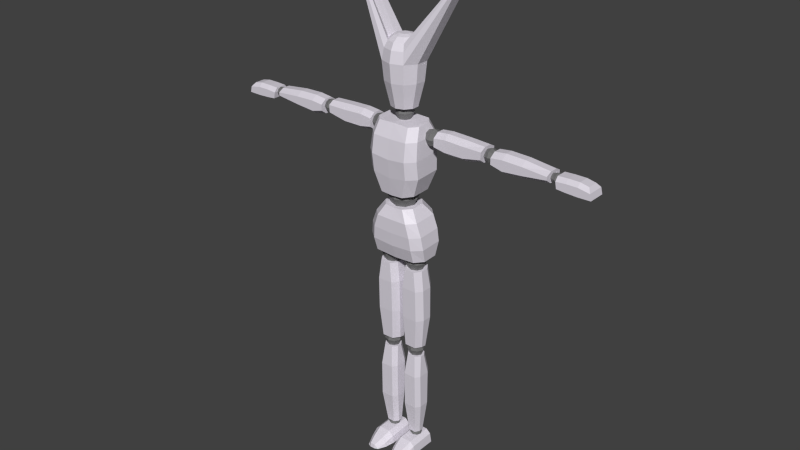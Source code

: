 # Source: Tomu.blend  (saved by Blender 4.1.24; exported with 4.5.12 LTS)
import bpy
from mathutils import Matrix  # noqa: F401  (used for matrix-valued properties, if any)

bpy.ops.wm.read_factory_settings(use_empty=True)
scene = bpy.context.scene
scene.name = 'Scene'

# ---- collections
col_collection_1 = bpy.data.collections.new('Collection 1'); scene.collection.children.link(col_collection_1)

# ---- materials (node trees are filled in below, after node groups)
mat_limbs = bpy.data.materials.new('Limbs')
mat_limbs.use_transparent_shadow = False
mat_joints = bpy.data.materials.new('Joints')
mat_joints.use_transparent_shadow = False

# ---- material node trees
mat_limbs.use_nodes = True; mat_limbs.node_tree.nodes.clear()
_N = mat_limbs.node_tree.nodes; _L = mat_limbs.node_tree.links
n0 = _N.new('ShaderNodeBsdfPrincipled'); n0.name = 'Principled BSDF'; n0.location = (10, 300)
n0.inputs[0].default_value = (0.7634, 0.7239, 0.8042, 1.0)
n1 = _N.new('ShaderNodeOutputMaterial'); n1.name = 'Material Output'; n1.location = (300, 300)
_L.new(n0.outputs[0], n1.inputs[0])
n1.is_active_output = True
mat_joints.use_nodes = True; mat_joints.node_tree.nodes.clear()
_N = mat_joints.node_tree.nodes; _L = mat_joints.node_tree.links
n0 = _N.new('ShaderNodeBsdfPrincipled'); n0.name = 'Principled BSDF'; n0.location = (10, 300)
n0.inputs[0].default_value = (0.1588, 0.1588, 0.1588, 1.0)
n1 = _N.new('ShaderNodeOutputMaterial'); n1.name = 'Material Output'; n1.location = (300, 300)
_L.new(n0.outputs[0], n1.inputs[0])
n1.is_active_output = True

# ---- world
world_world = bpy.data.worlds.new('World'); scene.world = world_world
world_world.color = (0.05088, 0.05088, 0.05088)
world_world.use_sun_shadow = False
world_world.sun_shadow_jitter_overblur = 0.0
world_world.cycles.sampling_method = 'MANUAL'
world_world.cycles.sample_map_resolution = 256

# ---- meshes
me_cube = bpy.data.meshes.new('Cube')
me_cube.from_pydata([(0.1169, 0.03704, 0.8762), (0.1169, -0.0242, 0.8737), (0.06468, 0.02552, 1.078), (0.06468, -0.03111, 1.077), (0.0, 0.06485, 0.8713), (0.0, -0.05431, 0.8665), (0.0, 0.05563, 1.076), (0.0, -0.06122, 1.074), (0.086, 0.06485, 0.876), (0.086, -0.05431, 0.8712), (0.0383, 0.05563, 1.078), (0.0383, -0.06122, 1.077), (0.1223, 0.05087, 0.9327), (0.115, 0.05087, 0.9845), (0.09501, 0.05087, 1.036), (0.1223, -0.04148, 0.929), (0.115, -0.04609, 0.9798), (0.09501, -0.04609, 1.032), (0.0, 0.08097, 0.925), (0.0, 0.08097, 0.9798), (0.0, 0.08097, 1.035), (0.0, -0.0762, 1.03), (0.0, -0.0762, 0.975), (0.0, -0.07159, 0.9214), (0.06491, -0.0762, 1.031), (0.08116, -0.0762, 0.9785), (0.08703, -0.07159, 0.9272), (0.08703, 0.08097, 0.9308), (0.08116, 0.08097, 0.9833), (0.06491, 0.08097, 1.036), (0.07818, 0.03704, 1.136), (0.07818, -0.04217, 1.134), (0.09094, 0.02552, 1.404), (0.09094, -0.03111, 1.402), (0.0, 0.06485, 1.132), (0.0, -0.07228, 1.127), (0.0, 0.05563, 1.406), (0.0, -0.06122, 1.404), (0.04729, 0.06485, 1.136), (0.04729, -0.07228, 1.13), (0.06457, 0.05563, 1.404), (0.06457, -0.06122, 1.402), (0.1071, 0.05087, 1.217), (0.1067, 0.05087, 1.29), (0.1019, 0.05087, 1.358), (0.1071, -0.05531, 1.212), (0.1067, -0.06406, 1.283), (0.1019, -0.05438, 1.353), (0.0, 0.08097, 1.205), (0.0, 0.08097, 1.28), (0.0, 0.08097, 1.356), (0.0, -0.08449, 1.35), (0.0, -0.09417, 1.274), (0.0, -0.08541, 1.2), (0.07183, -0.08449, 1.352), (0.07286, -0.09417, 1.281), (0.07183, -0.08541, 1.21), (0.07183, 0.08097, 1.215), (0.07286, 0.08097, 1.288), (0.07183, 0.08097, 1.357), (0.1456, 0.003955, 1.321), (0.1456, 0.003955, 1.387), (0.1456, 0.03475, 1.321), (0.1456, 0.03475, 1.387), (0.3459, 0.003955, 1.327), (0.3483, 0.003955, 1.386), (0.3459, 0.03475, 1.327), (0.3483, 0.03475, 1.386), (0.1456, -0.01932, 1.338), (0.1456, -0.01932, 1.37), (0.1456, 0.05803, 1.37), (0.1456, 0.05803, 1.338), (0.3475, 0.05803, 1.373), (0.3459, 0.05803, 1.344), (0.3475, -0.01932, 1.373), (0.3459, -0.01932, 1.344), (0.1929, 0.03475, 1.392), (0.1929, 0.03475, 1.313), (0.1929, 0.003955, 1.392), (0.1929, 0.003955, 1.313), (0.1929, -0.01932, 1.376), (0.1929, -0.01932, 1.329), (0.1929, 0.05803, 1.376), (0.1929, 0.05803, 1.329), (0.2702, 0.03475, 1.39), (0.2702, 0.003955, 1.313), (0.2702, -0.01932, 1.373), (0.2702, -0.01932, 1.329), (0.2702, 0.03475, 1.313), (0.2702, 0.003955, 1.39), (0.2702, 0.05803, 1.373), (0.2702, 0.05803, 1.329), (0.3872, 0.003955, 1.323), (0.3872, 0.003955, 1.38), (0.3872, 0.03475, 1.323), (0.3872, 0.03475, 1.38), (0.6107, 0.003955, 1.33), (0.6115, 0.003955, 1.372), (0.6107, 0.03475, 1.33), (0.6115, 0.03475, 1.372), (0.3872, -0.01932, 1.34), (0.3872, -0.01932, 1.364), (0.3872, 0.05803, 1.364), (0.3872, 0.05803, 1.34), (0.6107, 0.05803, 1.36), (0.6107, 0.05803, 1.347), (0.6107, -0.01932, 1.36), (0.6107, -0.01932, 1.347), (0.4345, 0.03475, 1.386), (0.4345, 0.03475, 1.312), (0.4345, 0.003955, 1.386), (0.4345, 0.003955, 1.312), (0.4345, -0.01932, 1.369), (0.4345, -0.01932, 1.328), (0.4345, 0.05803, 1.369), (0.4345, 0.05803, 1.328), (0.5118, 0.03475, 1.384), (0.5118, 0.003955, 1.318), (0.5118, -0.01932, 1.367), (0.5118, -0.01932, 1.335), (0.5118, 0.03475, 1.318), (0.5118, 0.003955, 1.384), (0.5118, 0.05803, 1.367), (0.5118, 0.05803, 1.335), (0.7582, 0.04089, 1.362), (0.7754, 0.05441, 1.322), (0.7582, -0.00133, 1.362), (0.7754, -0.01485, 1.322), (0.6404, 0.04089, 1.367), (0.6451, 0.05441, 1.326), (0.6404, -0.00133, 1.367), (0.6451, -0.01485, 1.326), (0.6404, -0.01485, 1.351), (0.6404, 0.05441, 1.351), (0.7699, -0.01485, 1.346), (0.7699, 0.05441, 1.346), (0.6799, 0.04089, 1.369), (0.7242, 0.04089, 1.369), (0.7242, 0.05441, 1.321), (0.6799, 0.05441, 1.323), (0.7242, -0.00133, 1.369), (0.6799, -0.00133, 1.369), (0.6799, -0.01485, 1.323), (0.7242, -0.01485, 1.321), (0.6799, -0.01485, 1.354), (0.7242, -0.01485, 1.354), (0.7242, 0.05441, 1.354), (0.6799, 0.05441, 1.354), (0.0185, -0.01582, 0.8215), (0.09678, -0.01582, 0.8215), (0.0185, 0.01697, 0.8215), (0.09678, 0.01697, 0.8215), (0.01448, -0.005495, 0.4845), (0.09306, -0.005495, 0.4824), (0.01448, 0.01509, 0.4817), (0.09306, 0.01509, 0.4795), (0.03723, -0.04203, 0.8215), (0.07804, -0.04203, 0.8215), (0.07804, 0.04318, 0.8215), (0.03723, 0.04318, 0.8215), (0.07883, 0.0413, 0.4809), (0.03321, 0.0413, 0.4817), (0.07883, -0.0317, 0.4837), (0.03321, -0.0317, 0.4845), (0.1068, 0.02355, 0.741), (0.008591, 0.02355, 0.7419), (0.1068, -0.01864, 0.741), (0.008591, -0.01864, 0.7419), (0.0881, -0.04485, 0.741), (0.02732, -0.04485, 0.7419), (0.0881, 0.04975, 0.741), (0.02732, 0.04975, 0.7419), (0.1079, 0.02355, 0.6109), (0.008591, -0.01488, 0.6119), (0.08916, -0.04109, 0.6109), (0.02732, -0.04109, 0.6119), (0.008591, 0.02355, 0.6119), (0.1079, -0.01488, 0.6109), (0.08916, 0.04975, 0.6109), (0.02732, 0.04975, 0.6119), (0.02625, -0.00617, 0.4383), (0.08903, -0.00617, 0.4383), (0.02622, 0.01234, 0.4364), (0.08906, 0.01234, 0.4364), (0.02636, 0.0007219, 0.07076), (0.0809, 0.0005096, 0.07076), (0.02615, 0.01637, 0.07076), (0.08113, 0.01665, 0.07076), (0.04093, -0.02714, 0.4389), (0.07434, -0.02714, 0.4389), (0.07436, 0.03338, 0.4368), (0.04091, 0.03338, 0.4368), (0.07009, 0.03627, 0.07076), (0.04101, 0.03627, 0.07076), (0.07023, -0.01582, 0.07076), (0.04086, -0.01581, 0.07076), (0.09615, 0.02817, 0.3503), (0.01928, 0.02818, 0.3514), (0.09614, -0.01741, 0.3504), (0.01929, -0.01741, 0.3515), (0.08285, -0.03712, 0.3508), (0.03259, -0.03712, 0.3518), (0.08287, 0.0479, 0.3504), (0.03256, 0.04791, 0.3514), (0.09713, 0.02554, 0.2071), (0.0193, -0.01458, 0.2079), (0.0838, -0.03438, 0.2072), (0.0325, -0.03427, 0.2081), (0.0193, 0.02535, 0.2078), (0.09714, -0.01475, 0.2072), (0.08381, 0.04514, 0.207), (0.03249, 0.04504, 0.2079), (0.01668, -0.09609, 0.0005139), (0.02089, -0.09554, 0.01538), (0.009085, 0.04913, 0.0005139), (0.0133, 0.04859, 0.03497), (0.09532, -0.09609, 0.0005139), (0.08915, -0.09554, 0.0189), (0.1029, 0.04913, 0.0005139), (0.09674, 0.04859, 0.03849), (0.0133, -0.05661, 0.03148), (0.009085, -0.05569, 0.0005139), (0.09674, -0.05661, 0.03501), (0.1029, -0.05569, 0.0005139), (0.03129, -0.1275, 0.0009491), (0.03242, -0.1246, 0.006409), (0.08071, -0.1275, 0.0009491), (0.07852, -0.1246, 0.009029), (0.03152, 0.04859, 0.05393), (0.07866, 0.04859, 0.05393), (0.07163, 0.04913, 0.0005139), (0.04036, 0.04913, 0.0005139), (0.07398, -0.09554, 0.03434), (0.0362, -0.09554, 0.03434), (0.04289, -0.09609, 0.0005139), (0.0691, -0.09609, 0.0005139), (0.07866, -0.05661, 0.05045), (0.03152, -0.05661, 0.05045), (0.04036, -0.05569, 0.0005139), (0.07163, -0.05569, 0.0005139), (0.06586, -0.1312, 0.01768), (0.04613, -0.1312, 0.01768), (0.04613, -0.1341, 0.0009491), (0.06586, -0.1341, 0.0009491), (0.3513, 0.001919, 1.34), (0.3513, 0.001919, 1.371), (0.3513, 0.03304, 1.34), (0.3513, 0.03304, 1.371), (0.3824, 0.001919, 1.34), (0.3824, 0.001919, 1.371), (0.3824, 0.03304, 1.34), (0.3824, 0.03304, 1.371), (0.347, -0.002365, 1.355), (0.347, 0.01748, 1.375), (0.347, 0.03732, 1.355), (0.347, 0.01748, 1.336), (0.3668, 0.03732, 1.375), (0.3867, 0.03732, 1.355), (0.3668, 0.03732, 1.336), (0.3867, 0.01748, 1.375), (0.3867, -0.002365, 1.355), (0.3867, 0.01748, 1.336), (0.3668, -0.002365, 1.375), (0.3668, -0.002365, 1.336), (0.3668, 0.01748, 1.383), (0.3668, 0.01748, 1.327), (0.3668, -0.01056, 1.355), (0.3949, 0.01748, 1.355), (0.3668, 0.04552, 1.355), (0.3388, 0.01748, 1.355), (0.6131, 0.006247, 1.338), (0.6141, 0.006247, 1.36), (0.6131, 0.02871, 1.338), (0.6141, 0.02871, 1.36), (0.6451, 0.006247, 1.336), (0.6461, 0.006247, 1.359), (0.6451, 0.02871, 1.336), (0.6461, 0.02871, 1.359), (0.6092, 0.003155, 1.349), (0.6099, 0.01748, 1.363), (0.6092, 0.0318, 1.349), (0.6086, 0.01748, 1.335), (0.6302, 0.0318, 1.363), (0.65, 0.0318, 1.347), (0.629, 0.0318, 1.334), (0.6506, 0.01748, 1.362), (0.65, 0.003155, 1.347), (0.6494, 0.01748, 1.333), (0.6302, 0.003155, 1.363), (0.629, 0.003155, 1.334), (0.6305, 0.01748, 1.368), (0.6287, 0.01748, 1.328), (0.6296, -0.00276, 1.348), (0.6584, 0.01748, 1.347), (0.6296, 0.03772, 1.348), (0.6008, 0.01748, 1.35), (0.09784, -0.001442, 1.336), (0.09784, -0.001442, 1.374), (0.09784, 0.0364, 1.336), (0.09784, 0.0364, 1.374), (0.1429, -0.001442, 1.336), (0.1429, -0.001442, 1.374), (0.1429, 0.0364, 1.336), (0.1429, 0.0364, 1.374), (0.09165, -0.006651, 1.355), (0.09165, 0.01748, 1.379), (0.09165, 0.04161, 1.355), (0.09165, 0.01748, 1.331), (0.1204, 0.04161, 1.379), (0.1491, 0.04161, 1.355), (0.1204, 0.04161, 1.331), (0.1491, 0.01748, 1.379), (0.1491, -0.006651, 1.355), (0.1491, 0.01748, 1.331), (0.1204, -0.006651, 1.379), (0.1204, -0.006651, 1.331), (0.1204, 0.01748, 1.389), (0.1204, 0.01748, 1.321), (0.1204, -0.01662, 1.355), (0.1609, 0.01748, 1.355), (0.1204, 0.05158, 1.355), (0.07979, 0.01748, 1.355), (0.03457, -0.02159, 0.8239), (0.03457, -0.02159, 0.8724), (0.03457, 0.02087, 0.8239), (0.03457, 0.02087, 0.8724), (0.0796, -0.02159, 0.8239), (0.0796, -0.02159, 0.8724), (0.0796, 0.02087, 0.8239), (0.0796, 0.02087, 0.8724), (0.02837, -0.02743, 0.8482), (0.02837, -0.00036, 0.879), (0.02837, 0.02671, 0.8482), (0.02837, -0.00036, 0.8173), (0.05708, 0.02671, 0.879), (0.0858, 0.02671, 0.8482), (0.05708, 0.02671, 0.8173), (0.0858, -0.00036, 0.879), (0.0858, -0.02743, 0.8482), (0.0858, -0.00036, 0.8173), (0.05708, -0.02743, 0.879), (0.05708, -0.02743, 0.8173), (0.05708, -0.00036, 0.8918), (0.05708, -0.00036, 0.8045), (0.05708, -0.03861, 0.8482), (0.09766, -0.00036, 0.8482), (0.05708, 0.03789, 0.8482), (0.01651, -0.00036, 0.8482), (0.03767, -0.0149, 0.4433), (0.03767, -0.0149, 0.485), (0.03767, 0.0217, 0.4433), (0.03767, 0.0217, 0.485), (0.0765, -0.0149, 0.4433), (0.0765, -0.0149, 0.485), (0.0765, 0.0217, 0.4433), (0.0765, 0.0217, 0.485), (0.03233, -0.01994, 0.4641), (0.03233, 0.003396, 0.4907), (0.03233, 0.02673, 0.4641), (0.03233, 0.003396, 0.4375), (0.05708, 0.02673, 0.4907), (0.08184, 0.02673, 0.4641), (0.05708, 0.02673, 0.4375), (0.08184, 0.003396, 0.4907), (0.08184, -0.01994, 0.4641), (0.08184, 0.003396, 0.4375), (0.05708, -0.01994, 0.4907), (0.05708, -0.01994, 0.4375), (0.05708, 0.003396, 0.5017), (0.05708, 0.003396, 0.4265), (0.05708, -0.02958, 0.4641), (0.09206, 0.003396, 0.4641), (0.05708, 0.03637, 0.4641), (0.02211, 0.003396, 0.4641), (0.04227, -0.004404, 0.0417), (0.04227, -0.004404, 0.07154), (0.04227, 0.02176, 0.0417), (0.04227, 0.02176, 0.07154), (0.07002, -0.004404, 0.0417), (0.07002, -0.004404, 0.07154), (0.07002, 0.02176, 0.0417), (0.07002, 0.02176, 0.07154), (0.03845, -0.008006, 0.05662), (0.03845, 0.00868, 0.07565), (0.03845, 0.02537, 0.05662), (0.03845, 0.00868, 0.03759), (0.05615, 0.02537, 0.07565), (0.07384, 0.02537, 0.05662), (0.05615, 0.02537, 0.03759), (0.07384, 0.00868, 0.07565), (0.07384, -0.008006, 0.05662), (0.07384, 0.00868, 0.03759), (0.05615, -0.008006, 0.07565), (0.05615, -0.008006, 0.03759), (0.05615, 0.00868, 0.08351), (0.05615, 0.00868, 0.02973), (0.05615, -0.0149, 0.05662), (0.08115, 0.00868, 0.05662), (0.05615, 0.03226, 0.05662), (0.03114, 0.00868, 0.05662), (0.02437, -0.02367, 1.43), (0.02437, 0.001596, 1.456), (0.0, 0.02686, 1.404), (0.02437, 0.02686, 1.43), (0.03252, -0.03524, 1.075), (0.03252, -0.03524, 1.138), (0.03252, 0.02717, 1.075), (0.03252, 0.02717, 1.138), (0.0, 0.02686, 1.456), (0.01906, 0.0214, 1.45), (0.01906, 0.0214, 1.41), (0.01906, -0.01821, 1.45), (0.0, 0.03576, 1.146), (0.04275, 0.03576, 1.107), (0.0, 0.03576, 1.067), (0.04275, -0.004038, 1.146), (0.04275, -0.04383, 1.107), (0.04275, -0.004038, 1.067), (0.0, -0.04383, 1.146), (0.0, -0.04383, 1.067), (0.0, -0.004038, 1.163), (0.0, -0.004038, 1.05), (0.0, -0.06026, 1.107), (0.0623, -0.004038, 1.107), (0.0, 0.05219, 1.107), (0.01906, -0.01821, 1.41), (0.02437, 0.001596, 1.404), (0.0, -0.02367, 1.456), (0.0, -0.02367, 1.404), (0.0, 0.001596, 1.467), (0.0, 0.001596, 1.393), (0.0, -0.0341, 1.43), (0.03452, 0.001596, 1.43), (0.0, 0.03729, 1.43), (-3.309e-09, 0.051, 1.454), (1.15e-09, -0.051, 1.454), (0.02998, -0.04126, 1.454), (0.04851, -0.01576, 1.454), (0.04851, 0.01576, 1.454), (0.02998, 0.04126, 1.454), (-4.331e-08, 0.07464, 1.551), (-3.678e-08, -0.07464, 1.551), (0.04387, -0.06038, 1.551), (0.07098, -0.02306, 1.551), (0.07098, 0.02306, 1.551), (0.04387, 0.06038, 1.551), (-5.104e-08, 0.08214, 1.625), (-4.386e-08, -0.08214, 1.625), (0.04828, -0.06645, 1.625), (0.07812, -0.02538, 1.625), (0.07812, 0.02538, 1.625), (0.04828, 0.06645, 1.625), (-6.591e-08, 0.0738, 1.669), (-5.946e-08, -0.0738, 1.669), (0.04338, -0.0597, 1.669), (0.2513, 0.0161, 1.977), (0.2513, 0.06171, 1.977), (0.04338, 0.0597, 1.669), (-6.969e-08, 0.06041, 1.694), (-6.441e-08, -0.06041, 1.694), (0.03551, -0.04887, 1.694), (0.05745, -0.01867, 1.694), (0.05745, 0.01867, 1.694), (0.03551, 0.04887, 1.694), (-7.278e-08, 0.03958, 1.71), (-6.932e-08, -0.03958, 1.71), (0.02326, -0.03202, 1.71), (0.03764, -0.01223, 1.71), (0.03764, 0.01223, 1.71), (0.02326, 0.03202, 1.71), (-7.7e-08, 0.01915, 1.716), (-7.533e-08, -0.01915, 1.716), (0.01126, -0.0155, 1.716), (0.01822, -0.005919, 1.716), (0.01822, 0.005919, 1.716), (0.01126, 0.0155, 1.716)], [], [(14, 2, 3, 17), (27, 8, 4, 18), (24, 11, 7, 21), (10, 6, 7, 11), (8, 9, 5, 4), (0, 1, 9, 8), (2, 10, 11, 3), (17, 3, 11, 24), (12, 0, 8, 27), (2, 14, 29, 10), (14, 13, 28, 29), (13, 12, 27, 28), (1, 15, 26, 9), (15, 16, 25, 26), (16, 17, 24, 25), (9, 26, 23, 5), (26, 25, 22, 23), (25, 24, 21, 22), (10, 29, 20, 6), (29, 28, 19, 20), (28, 27, 18, 19), (0, 12, 15, 1), (12, 13, 16, 15), (13, 14, 17, 16), (44, 32, 33, 47), (57, 38, 34, 48), (54, 41, 37, 51), (40, 36, 37, 41), (38, 39, 35, 34), (30, 31, 39, 38), (32, 40, 41, 33), (47, 33, 41, 54), (42, 30, 38, 57), (32, 44, 59, 40), (44, 43, 58, 59), (43, 42, 57, 58), (31, 45, 56, 39), (45, 46, 55, 56), (46, 47, 54, 55), (39, 56, 53, 35), (56, 55, 52, 53), (55, 54, 51, 52), (40, 59, 50, 36), (59, 58, 49, 50), (58, 57, 48, 49), (30, 42, 45, 31), (42, 43, 46, 45), (43, 44, 47, 46), (68, 71, 62, 60), (91, 73, 66, 88), (73, 75, 64, 66), (81, 68, 60, 79), (85, 88, 66, 64), (78, 76, 63, 61), (78, 61, 69, 80), (80, 69, 68, 81), (67, 65, 74, 72), (72, 74, 75, 73), (84, 67, 72, 90), (90, 72, 73, 91), (61, 63, 70, 69), (69, 70, 71, 68), (70, 82, 83, 71), (63, 76, 82, 70), (86, 80, 81, 87), (89, 78, 80, 86), (89, 84, 76, 78), (60, 62, 77, 79), (87, 81, 79, 85), (71, 83, 77, 62), (75, 87, 85, 64), (65, 67, 84, 89), (65, 89, 86, 74), (74, 86, 87, 75), (82, 90, 91, 83), (76, 84, 90, 82), (79, 77, 88, 85), (83, 91, 88, 77), (100, 103, 94, 92), (123, 105, 98, 120), (105, 107, 96, 98), (113, 100, 92, 111), (117, 120, 98, 96), (110, 108, 95, 93), (110, 93, 101, 112), (112, 101, 100, 113), (99, 97, 106, 104), (104, 106, 107, 105), (116, 99, 104, 122), (122, 104, 105, 123), (93, 95, 102, 101), (101, 102, 103, 100), (102, 114, 115, 103), (95, 108, 114, 102), (118, 112, 113, 119), (121, 110, 112, 118), (121, 116, 108, 110), (92, 94, 109, 111), (119, 113, 111, 117), (103, 115, 109, 94), (107, 119, 117, 96), (97, 99, 116, 121), (97, 121, 118, 106), (106, 118, 119, 107), (114, 122, 123, 115), (108, 116, 122, 114), (111, 109, 120, 117), (115, 123, 120, 109), (132, 133, 129, 131), (146, 135, 125, 138), (143, 138, 125, 127), (135, 134, 127, 125), (144, 132, 131, 142), (141, 136, 128, 130), (141, 130, 132, 144), (124, 126, 134, 135), (137, 124, 135, 146), (130, 128, 133, 132), (128, 136, 147, 133), (136, 137, 146, 147), (126, 140, 145, 134), (140, 141, 144, 145), (126, 124, 137, 140), (140, 137, 136, 141), (134, 145, 143, 127), (145, 144, 142, 143), (131, 129, 139, 142), (142, 139, 138, 143), (133, 147, 139, 129), (147, 146, 138, 139), (156, 159, 150, 148), (179, 161, 154, 176), (161, 163, 152, 154), (169, 156, 148, 167), (173, 176, 154, 152), (166, 164, 151, 149), (166, 149, 157, 168), (168, 157, 156, 169), (155, 153, 162, 160), (160, 162, 163, 161), (172, 155, 160, 178), (178, 160, 161, 179), (149, 151, 158, 157), (157, 158, 159, 156), (158, 170, 171, 159), (151, 164, 170, 158), (174, 168, 169, 175), (177, 166, 168, 174), (177, 172, 164, 166), (148, 150, 165, 167), (175, 169, 167, 173), (159, 171, 165, 150), (163, 175, 173, 152), (153, 155, 172, 177), (153, 177, 174, 162), (162, 174, 175, 163), (170, 178, 179, 171), (164, 172, 178, 170), (167, 165, 176, 173), (171, 179, 176, 165), (188, 191, 182, 180), (211, 193, 186, 208), (193, 195, 184, 186), (201, 188, 180, 199), (205, 208, 186, 184), (198, 196, 183, 181), (198, 181, 189, 200), (200, 189, 188, 201), (187, 185, 194, 192), (192, 194, 195, 193), (204, 187, 192, 210), (210, 192, 193, 211), (181, 183, 190, 189), (189, 190, 191, 188), (190, 202, 203, 191), (183, 196, 202, 190), (206, 200, 201, 207), (209, 198, 200, 206), (209, 204, 196, 198), (180, 182, 197, 199), (207, 201, 199, 205), (191, 203, 197, 182), (195, 207, 205, 184), (185, 187, 204, 209), (185, 209, 206, 194), (194, 206, 207, 195), (202, 210, 211, 203), (196, 204, 210, 202), (199, 197, 208, 205), (203, 211, 208, 197), (220, 215, 214, 221), (229, 219, 218, 230), (222, 217, 216, 223), (233, 213, 225, 241), (239, 230, 218, 223), (237, 228, 215, 220), (233, 237, 220, 213), (235, 239, 223, 216), (219, 222, 223, 218), (213, 220, 221, 212), (241, 225, 224, 242), (216, 217, 227, 226), (213, 212, 224, 225), (235, 216, 226, 243), (212, 234, 242, 224), (234, 235, 243, 242), (227, 240, 243, 226), (240, 241, 242, 243), (212, 221, 238, 234), (234, 238, 239, 235), (217, 222, 236, 232), (232, 236, 237, 233), (222, 219, 229, 236), (236, 229, 228, 237), (221, 214, 231, 238), (238, 231, 230, 239), (217, 232, 240, 227), (232, 233, 241, 240), (215, 228, 231, 214), (228, 229, 230, 231), (269, 254, 246, 255), (268, 257, 250, 258), (267, 260, 248, 261), (266, 252, 244, 263), (265, 258, 250, 261), (264, 256, 247, 253), (262, 264, 253, 245), (249, 259, 264, 262), (259, 251, 256, 264), (263, 265, 261, 248), (244, 255, 265, 263), (255, 246, 258, 265), (260, 266, 263, 248), (249, 262, 266, 260), (262, 245, 252, 266), (257, 267, 261, 250), (251, 259, 267, 257), (259, 249, 260, 267), (254, 268, 258, 246), (247, 256, 268, 254), (256, 251, 257, 268), (252, 269, 255, 244), (245, 253, 269, 252), (253, 247, 254, 269), (295, 280, 272, 281), (294, 283, 276, 284), (293, 286, 274, 287), (292, 278, 270, 289), (291, 284, 276, 287), (290, 282, 273, 279), (288, 290, 279, 271), (275, 285, 290, 288), (285, 277, 282, 290), (289, 291, 287, 274), (270, 281, 291, 289), (281, 272, 284, 291), (286, 292, 289, 274), (275, 288, 292, 286), (288, 271, 278, 292), (283, 293, 287, 276), (277, 285, 293, 283), (285, 275, 286, 293), (280, 294, 284, 272), (273, 282, 294, 280), (282, 277, 283, 294), (278, 295, 281, 270), (271, 279, 295, 278), (279, 273, 280, 295), (321, 306, 298, 307), (320, 309, 302, 310), (319, 312, 300, 313), (318, 304, 296, 315), (317, 310, 302, 313), (316, 308, 299, 305), (314, 316, 305, 297), (301, 311, 316, 314), (311, 303, 308, 316), (315, 317, 313, 300), (296, 307, 317, 315), (307, 298, 310, 317), (312, 318, 315, 300), (301, 314, 318, 312), (314, 297, 304, 318), (309, 319, 313, 302), (303, 311, 319, 309), (311, 301, 312, 319), (306, 320, 310, 298), (299, 308, 320, 306), (308, 303, 309, 320), (304, 321, 307, 296), (297, 305, 321, 304), (305, 299, 306, 321), (347, 332, 324, 333), (346, 335, 328, 336), (345, 338, 326, 339), (344, 330, 322, 341), (343, 336, 328, 339), (342, 334, 325, 331), (340, 342, 331, 323), (327, 337, 342, 340), (337, 329, 334, 342), (341, 343, 339, 326), (322, 333, 343, 341), (333, 324, 336, 343), (338, 344, 341, 326), (327, 340, 344, 338), (340, 323, 330, 344), (335, 345, 339, 328), (329, 337, 345, 335), (337, 327, 338, 345), (332, 346, 336, 324), (325, 334, 346, 332), (334, 329, 335, 346), (330, 347, 333, 322), (323, 331, 347, 330), (331, 325, 332, 347), (373, 358, 350, 359), (372, 361, 354, 362), (371, 364, 352, 365), (370, 356, 348, 367), (369, 362, 354, 365), (368, 360, 351, 357), (366, 368, 357, 349), (353, 363, 368, 366), (363, 355, 360, 368), (367, 369, 365, 352), (348, 359, 369, 367), (359, 350, 362, 369), (364, 370, 367, 352), (353, 366, 370, 364), (366, 349, 356, 370), (361, 371, 365, 354), (355, 363, 371, 361), (363, 353, 364, 371), (358, 372, 362, 350), (351, 360, 372, 358), (360, 355, 361, 372), (356, 373, 359, 348), (349, 357, 373, 356), (357, 351, 358, 373), (399, 384, 376, 385), (398, 387, 380, 388), (397, 390, 378, 391), (396, 382, 374, 393), (395, 388, 380, 391), (394, 386, 377, 383), (392, 394, 383, 375), (379, 389, 394, 392), (389, 381, 386, 394), (393, 395, 391, 378), (374, 385, 395, 393), (385, 376, 388, 395), (390, 396, 393, 378), (379, 392, 396, 390), (392, 375, 382, 396), (387, 397, 391, 380), (381, 389, 397, 387), (389, 379, 390, 397), (384, 398, 388, 376), (377, 386, 398, 384), (386, 381, 387, 398), (382, 399, 385, 374), (375, 383, 399, 382), (383, 377, 384, 399), (401, 409, 408, 429), (424, 413, 406, 414), (423, 416, 404, 417), (409, 401, 432, 403), (421, 414, 406, 417), (432, 400, 425, 426), (400, 431, 428, 425), (405, 415, 420, 418), (415, 407, 412, 420), (419, 421, 417, 404), (401, 411, 400, 432), (411, 401, 429, 427), (416, 422, 419, 404), (405, 418, 422, 416), (411, 427, 431, 400), (413, 423, 417, 406), (407, 415, 423, 413), (415, 405, 416, 423), (428, 430, 426, 425), (433, 403, 410, 402), (412, 407, 413, 424), (408, 409, 403, 433), (403, 432, 426, 410), (430, 402, 410, 426), (435, 436, 442, 441), (439, 434, 440, 445), (436, 437, 443, 442), (437, 438, 444, 443), (438, 439, 445, 444), (451, 446, 452, 457), (445, 440, 446, 451), (442, 443, 449, 448), (443, 444, 450, 449), (444, 445, 451, 450), (441, 442, 448, 447), (454, 455, 461, 460), (448, 449, 455, 454), (449, 450, 456, 455), (450, 451, 457, 456), (447, 448, 454, 453), (455, 456, 462, 461), (456, 457, 463, 462), (453, 454, 460, 459), (457, 452, 458, 463), (461, 462, 468, 467), (462, 463, 469, 468), (459, 460, 466, 465), (463, 458, 464, 469), (460, 461, 467, 466), (467, 468, 474, 473), (468, 469, 475, 474), (465, 466, 472, 471), (469, 464, 470, 475), (466, 467, 473, 472), (472, 473, 474, 475, 470, 471), (436, 435, 434, 439, 438, 437)])
me_cube.polygons.foreach_set('material_index', [0, 0, 0, 0, 0, 0, 0, 0, 0, 0, 0, 0, 0, 0, 0, 0, 0, 0, 0, 0, 0, 0, 0, 0, 0, 0, 0, 0, 0, 0, 0, 0, 0, 0, 0, 0, 0, 0, 0, 0, 0, 0, 0, 0, 0, 0, 0, 0, 0, 0, 0, 0, 0, 0, 0, 0, 0, 0, 0, 0, 0, 0, 0, 0, 0, 0, 0, 0, 0, 0, 0, 0, 0, 0, 0, 0, 0, 0, 0, 0, 0, 0, 0, 0, 0, 0, 0, 0, 0, 0, 0, 0, 0, 0, 0, 0, 0, 0, 0, 0, 0, 0, 0, 0, 0, 0, 0, 0, 0, 0, 0, 0, 0, 0, 0, 0, 0, 0, 0, 0, 0, 0, 0, 0, 0, 0, 0, 0, 0, 0, 0, 0, 0, 0, 0, 0, 0, 0, 0, 0, 0, 0, 0, 0, 0, 0, 0, 0, 0, 0, 0, 0, 0, 0, 0, 0, 0, 0, 0, 0, 0, 0, 0, 0, 0, 0, 0, 0, 0, 0, 0, 0, 0, 0, 0, 0, 0, 0, 0, 0, 0, 0, 0, 0, 0, 0, 0, 0, 0, 0, 0, 0, 0, 0, 0, 0, 0, 0, 0, 0, 0, 0, 0, 0, 0, 0, 0, 0, 0, 0, 0, 0, 0, 0, 0, 0, 0, 0, 0, 0, 1, 1, 1, 1, 1, 1, 1, 1, 1, 1, 1, 1, 1, 1, 1, 1, 1, 1, 1, 1, 1, 1, 1, 1, 1, 1, 1, 1, 1, 1, 1, 1, 1, 1, 1, 1, 1, 1, 1, 1, 1, 1, 1, 1, 1, 1, 1, 1, 1, 1, 1, 1, 1, 1, 1, 1, 1, 1, 1, 1, 1, 1, 1, 1, 1, 1, 1, 1, 1, 1, 1, 1, 1, 1, 1, 1, 1, 1, 1, 1, 1, 1, 1, 1, 1, 1, 1, 1, 1, 1, 1, 1, 1, 1, 1, 1, 1, 1, 1, 1, 1, 1, 1, 1, 1, 1, 1, 1, 1, 1, 1, 1, 1, 1, 1, 1, 1, 1, 1, 1, 1, 1, 1, 1, 1, 1, 1, 1, 1, 1, 1, 1, 1, 1, 1, 1, 1, 1, 1, 1, 1, 1, 1, 1, 1, 1, 1, 1, 1, 1, 1, 1, 1, 1, 1, 1, 1, 1, 1, 1, 1, 1, 1, 1, 1, 1, 1, 1, 0, 0, 0, 0, 0, 0, 0, 0, 0, 0, 0, 0, 0, 0, 0, 0, 0, 0, 0, 0, 0, 0, 0, 0, 0, 0, 0, 0, 0, 0, 0, 0])
me_cube.materials.append(mat_limbs)
me_cube.materials.append(mat_joints)
me_cube.use_remesh_preserve_volume = False
me_cube.use_remesh_preserve_attributes = False
me_cube.use_mirror_vertex_groups = False
me_cube.update()
arm_armature = bpy.data.armatures.new('Armature')  # bones are not reproduced

# ---- objects
ob_geometry = bpy.data.objects.new('Geometry', me_cube)
ob_armature = bpy.data.objects.new('Armature', arm_armature)

# ---- transforms, parenting, visibility, modifiers, constraints
ob_geometry.parent = ob_armature
ob_geometry.location = (0.0, 0.0, 0.0)
ob_geometry.lock_rotations_4d = False
ob_geometry.empty_display_type = 'ARROWS'
ob_geometry.lineart.crease_threshold = 0.0
_vg = ob_geometry.vertex_groups.new(name='Hip')
_vg.add([0, 1, 2, 3, 4, 5, 6, 7, 8, 9, 10, 11, 12, 13, 14, 15, 16, 17, 18, 19, 20, 21, 22, 23, 24, 25, 26, 27, 28, 29], 1.0, 'REPLACE')
_vg = ob_geometry.vertex_groups.new(name='Spine')
_vg.add([30, 31, 32, 33, 34, 35, 36, 37, 38, 39, 40, 41, 42, 43, 44, 45, 46, 47, 48, 49, 50, 51, 52, 53, 54, 55, 56, 57, 58, 59, 404, 405, 406, 407, 412, 413, 414, 415, 416, 417, 418, 419, 420, 421, 422, 423, 424], 1.0, 'REPLACE')
_vg = ob_geometry.vertex_groups.new(name='Head')
_vg.add([400, 401, 402, 403, 408, 409, 410, 411, 425, 426, 427, 428, 429, 430, 431, 432, 433, 434, 435, 436, 437, 438, 439, 440, 441, 442, 443, 444, 445, 446, 447, 448, 449, 450, 451, 452, 453, 454, 455, 456, 457, 458, 459, 460, 461, 462, 463, 464, 465, 466, 467, 468, 469, 470, 471, 472, 473, 474, 475], 1.0, 'REPLACE')
_vg = ob_geometry.vertex_groups.new(name='UpperArm.L')
_vg.add([60, 61, 62, 63, 64, 65, 66, 67, 68, 69, 70, 71, 72, 73, 74, 75, 76, 77, 78, 79, 80, 81, 82, 83, 84, 85, 86, 87, 88, 89, 90, 91, 296, 297, 298, 299, 300, 301, 302, 303, 304, 305, 306, 307, 308, 309, 310, 311, 312, 313, 314, 315, 316, 317, 318, 319, 320, 321], 1.0, 'REPLACE')
_vg = ob_geometry.vertex_groups.new(name='LowerArm.L')
_vg.add([92, 93, 94, 95, 96, 97, 98, 99, 100, 101, 102, 103, 104, 105, 106, 107, 108, 109, 110, 111, 112, 113, 114, 115, 116, 117, 118, 119, 120, 121, 122, 123, 244, 245, 246, 247, 248, 249, 250, 251, 252, 253, 254, 255, 256, 257, 258, 259, 260, 261, 262, 263, 264, 265, 266, 267, 268, 269], 1.0, 'REPLACE')
_vg = ob_geometry.vertex_groups.new(name='Hand.L')
_vg.add([124, 125, 126, 127, 128, 129, 130, 131, 132, 133, 134, 135, 136, 137, 138, 139, 140, 141, 142, 143, 144, 145, 146, 147, 270, 271, 272, 273, 274, 275, 276, 277, 278, 279, 280, 281, 282, 283, 284, 285, 286, 287, 288, 289, 290, 291, 292, 293, 294, 295], 1.0, 'REPLACE')
_vg = ob_geometry.vertex_groups.new(name='UpperArm.R')
_vg = ob_geometry.vertex_groups.new(name='LowerArm.R')
_vg = ob_geometry.vertex_groups.new(name='Hand.R')
_vg = ob_geometry.vertex_groups.new(name='UpperLeg.L')
_vg.add([148, 149, 150, 151, 152, 153, 154, 155, 156, 157, 158, 159, 160, 161, 162, 163, 164, 165, 166, 167, 168, 169, 170, 171, 172, 173, 174, 175, 176, 177, 178, 179, 322, 323, 324, 325, 326, 327, 328, 329, 330, 331, 332, 333, 334, 335, 336, 337, 338, 339, 340, 341, 342, 343, 344, 345, 346, 347], 1.0, 'REPLACE')
_vg = ob_geometry.vertex_groups.new(name='LowerLeg.L')
_vg.add([160, 180, 181, 182, 183, 184, 185, 186, 187, 188, 189, 190, 191, 192, 193, 194, 195, 196, 197, 198, 199, 200, 201, 202, 203, 204, 205, 206, 207, 208, 209, 210, 211, 348, 349, 350, 351, 352, 353, 354, 355, 356, 357, 358, 359, 360, 361, 362, 363, 364, 365, 366, 367, 368, 369, 370, 371, 372, 373], 1.0, 'REPLACE')
_vg = ob_geometry.vertex_groups.new(name='Foot.L')
_vg.add([214, 215, 218, 219, 220, 221, 222, 223, 228, 229, 230, 231, 236, 237, 238, 239, 374, 375, 376, 377, 378, 379, 380, 381, 382, 383, 384, 385, 386, 387, 388, 389, 390, 391, 392, 393, 394, 395, 396, 397, 398, 399], 1.0, 'REPLACE')
_vg = ob_geometry.vertex_groups.new(name='UpperLeg.R')
_vg = ob_geometry.vertex_groups.new(name='LowerLeg.R')
_vg = ob_geometry.vertex_groups.new(name='Foot.R')
_vg = ob_geometry.vertex_groups.new(name='Toes.L')
_vg.add([212, 213, 216, 217, 224, 225, 226, 227, 232, 233, 234, 235, 240, 241, 242, 243], 1.0, 'REPLACE')
_vg = ob_geometry.vertex_groups.new(name='Toes.R')
_m = ob_geometry.modifiers.new('Mirror', 'MIRROR')
_m.use_clip = True
_m = ob_geometry.modifiers.new('Armature', 'ARMATURE')
_m.object = ob_armature
ob_armature.location = (0.0, 0.0, 0.0)
ob_armature.show_in_front = True

# ---- collection membership
col_collection_1.objects.link(ob_geometry)
col_collection_1.objects.link(ob_armature)

# ---- scene / render settings (as saved in the file)
scene.frame_start = 1; scene.frame_end = 250; scene.frame_set(0)
scene.render.engine = 'BLENDER_EEVEE_NEXT'
scene.render.resolution_percentage = 50
scene.render.dither_intensity = 0.0
scene.cycles.use_denoising = False
scene.cycles.samples = 10
scene.cycles.sampling_pattern = 'TABULATED_SOBOL'
scene.cycles.light_sampling_threshold = 0.0
scene.cycles.use_adaptive_sampling = False
scene.cycles.use_light_tree = False
scene.cycles.blur_glossy = 0.0
scene.cycles.pixel_filter_type = 'GAUSSIAN'
scene.cycles.sample_clamp_indirect = 0.0
scene.eevee.ray_tracing_options.trace_max_roughness = 0.0
scene.view_settings.view_transform = 'Standard'
bpy.context.view_layer.update()

# ---- added for rendering (the .blend has no active camera and no usable light): camera, sun
cam_auto = bpy.data.cameras.new('AutoCamera')
cam_auto.lens = 50.0
cam_auto.sensor_width = 36.0
cam_auto.clip_end = 1000.0
ob_auto_camera = bpy.data.objects.new('AutoCamera', cam_auto)
scene.collection.objects.link(ob_auto_camera)
ob_auto_camera.location = (2.33321, -2.82585, 2.85546)
ob_auto_camera.rotation_euler = (1.09748, -7.21219e-08, 0.694738)
scene.camera = ob_auto_camera
light_auto_sun = bpy.data.lights.new('AutoSun', 'SUN')
light_auto_sun.energy = 3.0
light_auto_sun.angle = 0.0523599
ob_auto_sun = bpy.data.objects.new('AutoSun', light_auto_sun)
scene.collection.objects.link(ob_auto_sun)
ob_auto_sun.rotation_euler = (0.872665, 0.174533, 0.523599)
bpy.context.view_layer.update()

